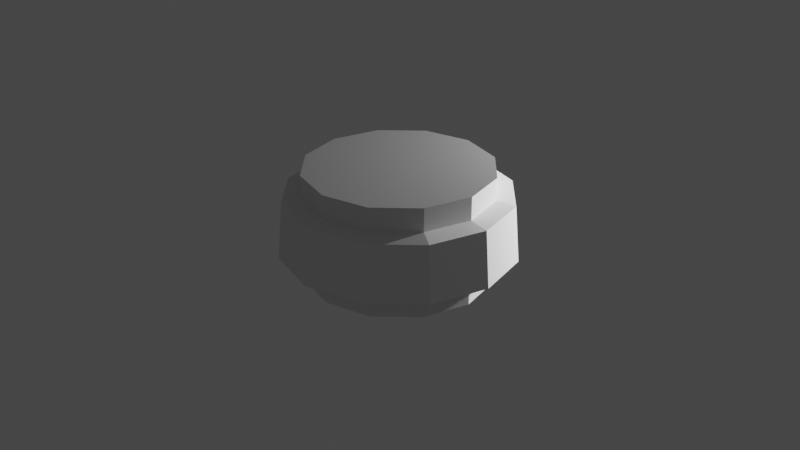# Source: hat.blend  (saved by Blender 3.5.10; exported with 4.5.12 LTS)
import bpy
from mathutils import Matrix  # noqa: F401  (used for matrix-valued properties, if any)

bpy.ops.wm.read_factory_settings(use_empty=True)
scene = bpy.context.scene
scene.name = 'Scene'

# ---- collections
col_collection = bpy.data.collections.new('Collection'); scene.collection.children.link(col_collection)

# ---- world
world_world = bpy.data.worlds.new('World'); scene.world = world_world
world_world.use_nodes = True; world_world.node_tree.nodes.clear()
_N = world_world.node_tree.nodes; _L = world_world.node_tree.links
n0 = _N.new('ShaderNodeOutputWorld'); n0.name = 'World Output'; n0.location = (300, 300)
n1 = _N.new('ShaderNodeBackground'); n1.name = 'Background'; n1.location = (10, 300)
n1.inputs[0].default_value = (0.05088, 0.05088, 0.05088, 1.0)
_L.new(n1.outputs[0], n0.inputs[0])
n0.is_active_output = True
world_world.color = (0.05088, 0.05088, 0.05088)
world_world.use_sun_shadow = False
world_world.sun_shadow_jitter_overblur = 0.0

# ---- cameras
cam_camera = bpy.data.cameras.new('Camera')
cam_camera.clip_end = 100.0
cam_camera.ortho_scale = 7.314

# ---- lights
light_light = bpy.data.lights.new('Light', 'POINT')
light_light.transmission_factor = 0.0
light_light.energy = 1000.0
light_light.shadow_soft_size = 0.1
light_light.shadow_maximum_resolution = 0.006
light_light.use_absolute_resolution = True

# ---- meshes
me_cylinder = bpy.data.meshes.new('Cylinder')
me_cylinder.from_pydata([(3.908e-10, 1.24, -0.3), (0.0, 1.19, 0.3), (0.62, 1.074, -0.3), (0.595, 1.031, 0.3), (1.074, 0.62, -0.3), (1.031, 0.595, 0.3), (1.24, -1.563e-10, -0.3), (1.19, 0.0, 0.3), (1.074, -0.62, -0.3), (1.031, -0.595, 0.3), (0.62, -1.074, -0.3), (0.595, -1.031, 0.3), (3.908e-10, -1.24, -0.3), (0.0, -1.19, 0.3), (-0.62, -1.074, -0.3), (-0.595, -1.031, 0.3), (-1.074, -0.62, -0.3), (-1.031, -0.595, 0.3), (-1.24, -1.563e-10, -0.3), (-1.19, 0.0, 0.3), (-1.074, 0.62, -0.3), (-1.031, 0.595, 0.3), (-0.62, 1.074, -0.3), (-0.595, 1.031, 0.3), (0.5166, 0.8948, -0.3), (3.908e-10, 1.033, -0.3), (0.4607, 0.7979, 0.3463), (-1.056e-09, 0.9214, 0.3463), (0.5166, 0.8948, -0.3), (0.8948, 0.5166, -0.3), (0.8948, 0.5166, -0.3), (0.4607, 0.7979, 0.3463), (0.7979, 0.4607, 0.3463), (0.7979, 0.4607, 0.3463), (1.033, -1.563e-10, -0.3), (0.9214, 4.226e-10, 0.3463), (0.8948, -0.5166, -0.3), (0.7979, -0.4607, 0.3463), (0.5166, -0.8948, -0.3), (0.5166, -0.8948, -0.3), (0.8948, -0.5166, -0.3), (0.4607, -0.7979, 0.3463), (0.4607, -0.7979, 0.3463), (0.7979, -0.4607, 0.3463), (3.908e-10, -1.033, -0.3), (-1.056e-09, -0.9214, 0.3463), (-0.5166, -0.8948, -0.3), (-0.4607, -0.7979, 0.3463), (-0.8948, -0.5166, -0.3), (-0.8948, -0.5166, -0.3), (-0.5166, -0.8948, -0.3), (-0.7979, -0.4607, 0.3463), (-0.7979, -0.4607, 0.3463), (-0.4607, -0.7979, 0.3463), (-1.033, -1.563e-10, -0.3), (-0.9214, 4.226e-10, 0.3463), (-0.8948, 0.5166, -0.3), (-0.7979, 0.4607, 0.3463), (-0.8948, 0.5166, -0.3), (-0.5166, 0.8948, -0.3), (-0.5166, 0.8948, -0.3), (-0.7979, 0.4607, 0.3463), (-0.4607, 0.7979, 0.3463), (-0.4607, 0.7979, 0.3463), (0.2631, 0.4557, 0.4536), (7.512e-09, 0.5262, 0.4536), (0.2631, 0.4557, 0.4536), (0.4557, 0.2631, 0.4536), (0.4557, 0.2631, 0.4536), (0.5262, 3.461e-10, 0.4536), (0.4557, -0.2631, 0.4536), (0.2631, -0.4557, 0.4536), (0.2631, -0.4557, 0.4536), (0.4557, -0.2631, 0.4536), (7.512e-09, -0.5262, 0.4536), (-0.2631, -0.4557, 0.4536), (-0.4557, -0.2631, 0.4536), (-0.4557, -0.2631, 0.4536), (-0.2631, -0.4557, 0.4536), (-0.5262, 3.461e-10, 0.4536), (-0.4557, 0.2631, 0.4536), (-0.4557, 0.2631, 0.4536), (-0.2631, 0.4557, 0.4536), (-0.2631, 0.4557, 0.4536), (0.2631, 0.4557, 0.5665), (1.379e-08, 0.5262, 0.5665), (0.2631, 0.4557, 0.5665), (0.4557, 0.2631, 0.5665), (0.4557, 0.2631, 0.5665), (0.5262, 2.44e-09, 0.5665), (0.4557, -0.2631, 0.5665), (0.2631, -0.4557, 0.5665), (0.2631, -0.4557, 0.5665), (0.4557, -0.2631, 0.5665), (1.379e-08, -0.5262, 0.5665), (-0.2631, -0.4557, 0.5665), (-0.4557, -0.2631, 0.5665), (-0.4557, -0.2631, 0.5665), (-0.2631, -0.4557, 0.5665), (-0.5262, 2.44e-09, 0.5665), (-0.4557, 0.2631, 0.5665), (-0.4557, 0.2631, 0.5665), (-0.2631, 0.4557, 0.5665), (-0.2631, 0.4557, 0.5665)], [], [(2, 25, 0), (3, 27, 26), (1, 2, 0), (29, 30, 28), (3, 26, 32), (3, 4, 2), (4, 34, 29), (7, 33, 35), (5, 6, 4), (8, 34, 6), (9, 35, 37), (7, 8, 6), (8, 38, 36), (41, 9, 37), (9, 10, 8), (10, 44, 39), (45, 11, 42), (11, 12, 10), (14, 44, 12), (15, 45, 47), (13, 14, 12), (48, 49, 50), (15, 47, 51), (15, 16, 14), (16, 54, 48), (19, 52, 55), (17, 18, 16), (20, 54, 18), (21, 55, 57), (19, 20, 18), (20, 59, 56), (63, 21, 57), (21, 22, 20), (22, 25, 60), (1, 62, 27), (23, 0, 22), (27, 28, 26), (28, 32, 31), (30, 35, 33), (35, 40, 37), (38, 43, 40), (38, 45, 42), (45, 50, 47), (49, 53, 50), (49, 55, 52), (58, 57, 55), (58, 63, 61), (59, 27, 62), (63, 61, 81), (27, 62, 82), (35, 33, 68), (43, 73, 71), (57, 55, 79), (45, 74, 75), (32, 31, 66), (51, 53, 78), (37, 35, 69), (55, 52, 77), (26, 27, 65), (45, 42, 72), (67, 66, 86), (64, 65, 85), (80, 79, 99), (74, 72, 92), (76, 78, 98), (69, 68, 88), (83, 81, 101), (75, 74, 94), (70, 69, 89), (65, 82, 102), (79, 77, 97), (71, 73, 93), (102, 94, 92), (93, 84, 85), (90, 89, 87), (95, 94, 103), (98, 100, 99), (2, 24, 25), (3, 1, 27), (1, 3, 2), (28, 24, 2), (28, 2, 29), (2, 4, 29), (32, 33, 5), (32, 5, 3), (26, 31, 32), (3, 5, 4), (4, 6, 34), (7, 5, 33), (5, 7, 6), (8, 36, 34), (9, 7, 35), (7, 9, 8), (10, 39, 38), (8, 10, 38), (38, 40, 36), (41, 42, 11), (41, 11, 9), (37, 43, 41), (9, 11, 10), (10, 12, 44), (45, 13, 11), (11, 13, 12), (14, 46, 44), (15, 13, 45), (13, 15, 14), (50, 46, 14), (50, 14, 48), (14, 16, 48), (51, 52, 17), (51, 17, 15), (47, 53, 51), (15, 17, 16), (16, 18, 54), (19, 17, 52), (17, 19, 18), (20, 56, 54), (21, 19, 55), (19, 21, 20), (22, 60, 59), (20, 22, 59), (59, 58, 56), (63, 62, 23), (63, 23, 21), (57, 61, 63), (21, 23, 22), (22, 0, 25), (1, 23, 62), (23, 1, 0), (25, 24, 28), (27, 25, 28), (28, 31, 26), (28, 30, 32), (30, 29, 34), (30, 34, 35), (33, 32, 30), (34, 36, 40), (35, 34, 40), (40, 43, 37), (38, 41, 43), (38, 39, 44), (38, 44, 45), (42, 41, 38), (44, 46, 50), (45, 44, 50), (50, 53, 47), (49, 51, 53), (49, 48, 54), (49, 54, 55), (52, 51, 49), (54, 56, 58), (55, 54, 58), (58, 61, 57), (58, 59, 63), (59, 60, 25), (59, 25, 27), (62, 63, 59), (63, 81, 83), (27, 82, 65), (35, 68, 69), (43, 71, 41), (57, 79, 80), (45, 75, 47), (32, 66, 67), (51, 78, 76), (37, 69, 70), (55, 77, 79), (26, 65, 64), (45, 72, 74), (67, 86, 87), (64, 85, 84), (80, 99, 100), (74, 92, 94), (76, 98, 96), (69, 88, 89), (83, 101, 103), (75, 94, 95), (70, 89, 90), (65, 102, 85), (79, 97, 99), (71, 93, 91), (102, 92, 85), (93, 85, 91), (90, 87, 86), (95, 103, 101), (98, 99, 96)])
me_cylinder.polygons.foreach_set('material_index', [0, 0, 0, 0, 0, 0, 0, 0, 0, 0, 0, 0, 0, 0, 0, 0, 0, 0, 0, 0, 0, 0, 0, 0, 0, 0, 0, 0, 0, 0, 0, 0, 0, 0, 0, 0, 30069, 30069, 30069, 30069, 30069, 30069, 30069, 30069, 30069, 30069, 30069, 30069, 0, 0, 0, 0, 0, 0, 0, 0, 0, 0, 0, 0, 0, 0, 0, 0, 0, 0, 0, 0, 0, 0, 0, 0, 0, 0, 0, 0, 0, 0, 0, 0, 0, 0, 0, 0, 0, 0, 0, 0, 0, 0, 0, 0, 0, 0, 0, 0, 0, 0, 0, 0, 0, 0, 0, 0, 0, 0, 0, 0, 0, 0, 0, 0, 0, 0, 0, 0, 0, 0, 0, 0, 0, 0, 0, 0, 0, 0, 0, 0, 0, 30069, 30069, 30069, 30069, 30069, 30069, 30069, 30069, 30069, 30069, 30069, 30069, 30069, 30069, 30069, 30069, 30069, 30069, 30069, 30069, 30069, 30069, 30069, 30069, 30069, 30069, 30069, 30069, 0, 0, 0, 0, 0, 0, 0, 0, 0, 0, 0, 0, 0, 0, 0, 0, 0, 0, 0, 0, 0, 0, 0, 0, 0, 0, 0, 0, 0])
_uv = me_cylinder.uv_layers.new(name='UVMap')
_uv.uv.foreach_set('vector', [0.87, 0.4578, 0.75, 0.45, 0.75, 0.49, 0.37, 0.4578, 0.25, 0.45, 0.35, 0.4232, 1.0, 1.0, 0.9167, 0.5, 1.0, 0.5, 0.9232, 0.35, 0.9232, 0.35, 0.85, 0.4232, 0.37, 0.4578, 0.35, 0.4232, 0.4232, 0.35, 0.9167, 1.0, 0.8333, 0.5, 0.9167, 0.5, 0.9578, 0.37, 0.95, 0.25, 0.9232, 0.35, 0.49, 0.25, 0.4232, 0.35, 0.45, 0.25, 0.8333, 1.0, 0.75, 0.5, 0.8333, 0.5, 0.9578, 0.13, 0.95, 0.25, 0.99, 0.25, 0.4578, 0.13, 0.45, 0.25, 0.4232, 0.15, 0.75, 1.0, 0.6667, 0.5, 0.75, 0.5, 0.9578, 0.13, 0.85, 0.0768, 0.9232, 0.15, 0.35, 0.0768, 0.4578, 0.13, 0.4232, 0.15, 0.6667, 1.0, 0.5833, 0.5, 0.6667, 0.5, 0.87, 0.04215, 0.75, 0.05, 0.85, 0.0768, 0.25, 0.05, 0.37, 0.04215, 0.35, 0.0768, 0.5833, 1.0, 0.5, 0.5, 0.5833, 0.5, 0.63, 0.04215, 0.75, 0.05, 0.75, 0.01, 0.13, 0.04215, 0.25, 0.05, 0.15, 0.0768, 0.5, 1.0, 0.4167, 0.5, 0.5, 0.5, 0.5768, 0.15, 0.5768, 0.15, 0.65, 0.0768, 0.13, 0.04215, 0.15, 0.0768, 0.0768, 0.15, 0.4167, 1.0, 0.3333, 0.5, 0.4167, 0.5, 0.5422, 0.13, 0.55, 0.25, 0.5768, 0.15, 0.01, 0.25, 0.0768, 0.15, 0.05, 0.25, 0.3333, 1.0, 0.25, 0.5, 0.3333, 0.5, 0.5422, 0.37, 0.55, 0.25, 0.51, 0.25, 0.04215, 0.37, 0.05, 0.25, 0.0768, 0.35, 0.25, 1.0, 0.1667, 0.5, 0.25, 0.5, 0.5422, 0.37, 0.65, 0.4232, 0.5768, 0.35, 0.15, 0.4232, 0.04215, 0.37, 0.0768, 0.35, 0.1667, 1.0, 0.08333, 0.5, 0.1667, 0.5, 0.63, 0.4578, 0.75, 0.45, 0.65, 0.4232, 0.25, 0.49, 0.15, 0.4232, 0.25, 0.45, 0.08333, 1.0, 7.451e-08, 0.5, 0.08333, 0.5, 1.0, 0.8796, 0.9167, 0.6204, 0.9167, 0.8796, 0.9167, 0.6204, 0.8333, 0.8796, 0.9167, 0.8796, 0.8333, 0.6204, 0.75, 0.8796, 0.8333, 0.8796, 0.75, 0.8796, 0.6667, 0.6204, 0.6667, 0.8796, 0.5833, 0.6204, 0.6667, 0.8796, 0.6667, 0.6204, 0.5833, 0.6204, 0.5, 0.8796, 0.5833, 0.8796, 0.5, 0.8796, 0.4167, 0.6204, 0.4167, 0.8796, 0.3333, 0.6204, 0.4167, 0.8796, 0.4167, 0.6204, 0.3333, 0.6204, 0.25, 0.8796, 0.3333, 0.8796, 0.1667, 0.6204, 0.1667, 0.8796, 0.25, 0.8796, 0.1667, 0.6204, 0.08333, 0.8796, 0.1667, 0.8796, 0.08333, 0.6204, 7.451e-08, 0.8796, 0.08333, 0.8796, 0.15, 0.4232, 0.0768, 0.35, 0.0768, 0.35, 0.25, 0.45, 0.15, 0.4232, 0.15, 0.4232, 0.45, 0.25, 0.4232, 0.35, 0.4232, 0.35, 0.4232, 0.15, 0.4232, 0.15, 0.35, 0.0768, 0.0768, 0.35, 0.05, 0.25, 0.05, 0.25, 0.25, 0.05, 0.25, 0.05, 0.15, 0.0768, 0.4232, 0.35, 0.35, 0.4232, 0.35, 0.4232, 0.0768, 0.15, 0.15, 0.0768, 0.15, 0.0768, 0.4232, 0.15, 0.45, 0.25, 0.45, 0.25, 0.05, 0.25, 0.0768, 0.15, 0.0768, 0.15, 0.35, 0.4232, 0.25, 0.45, 0.25, 0.45, 0.25, 0.05, 0.35, 0.0768, 0.35, 0.0768, 0.4232, 0.35, 0.35, 0.4232, 0.35, 0.4232, 0.35, 0.4232, 0.25, 0.45, 0.25, 0.45, 0.0768, 0.35, 0.05, 0.25, 0.05, 0.25, 0.25, 0.05, 0.35, 0.0768, 0.35, 0.0768, 0.0768, 0.15, 0.15, 0.0768, 0.15, 0.0768, 0.45, 0.25, 0.4232, 0.35, 0.4232, 0.35, 0.15, 0.4232, 0.0768, 0.35, 0.0768, 0.35, 0.15, 0.0768, 0.25, 0.05, 0.25, 0.05, 0.4232, 0.15, 0.45, 0.25, 0.45, 0.25, 0.25, 0.45, 0.15, 0.4232, 0.15, 0.4232, 0.05, 0.25, 0.0768, 0.15, 0.0768, 0.15, 0.35, 0.0768, 0.4232, 0.15, 0.4232, 0.15, 0.15, 0.4232, 0.25, 0.05, 0.35, 0.0768, 0.4232, 0.15, 0.35, 0.4232, 0.25, 0.45, 0.4232, 0.15, 0.45, 0.25, 0.4232, 0.35, 0.15, 0.0768, 0.25, 0.05, 0.15, 0.4232, 0.15, 0.0768, 0.0768, 0.35, 0.05, 0.25, 0.87, 0.4578, 0.85, 0.4232, 0.75, 0.45, 0.37, 0.4578, 0.25, 0.49, 0.25, 0.45, 1.0, 1.0, 0.9167, 1.0, 0.9167, 0.5, 0.85, 0.4232, 0.85, 0.4232, 0.87, 0.4578, 0.85, 0.4232, 0.87, 0.4578, 0.9232, 0.35, 0.87, 0.4578, 0.9578, 0.37, 0.9232, 0.35, 0.4232, 0.35, 0.4232, 0.35, 0.4578, 0.37, 0.4232, 0.35, 0.4578, 0.37, 0.37, 0.4578, 0.35, 0.4232, 0.35, 0.4232, 0.4232, 0.35, 0.9167, 1.0, 0.8333, 1.0, 0.8333, 0.5, 0.9578, 0.37, 0.99, 0.25, 0.95, 0.25, 0.49, 0.25, 0.4578, 0.37, 0.4232, 0.35, 0.8333, 1.0, 0.75, 1.0, 0.75, 0.5, 0.9578, 0.13, 0.9232, 0.15, 0.95, 0.25, 0.4578, 0.13, 0.49, 0.25, 0.45, 0.25, 0.75, 1.0, 0.6667, 1.0, 0.6667, 0.5, 0.87, 0.04215, 0.85, 0.0768, 0.85, 0.0768, 0.9578, 0.13, 0.87, 0.04215, 0.85, 0.0768, 0.85, 0.0768, 0.9232, 0.15, 0.9232, 0.15, 0.35, 0.0768, 0.35, 0.0768, 0.37, 0.04215, 0.35, 0.0768, 0.37, 0.04215, 0.4578, 0.13, 0.4232, 0.15, 0.4232, 0.15, 0.35, 0.0768, 0.6667, 1.0, 0.5833, 1.0, 0.5833, 0.5, 0.87, 0.04215, 0.75, 0.01, 0.75, 0.05, 0.25, 0.05, 0.25, 0.01, 0.37, 0.04215, 0.5833, 1.0, 0.5, 1.0, 0.5, 0.5, 0.63, 0.04215, 0.65, 0.0768, 0.75, 0.05, 0.13, 0.04215, 0.25, 0.01, 0.25, 0.05, 0.5, 1.0, 0.4167, 1.0, 0.4167, 0.5, 0.65, 0.0768, 0.65, 0.0768, 0.63, 0.04215, 0.65, 0.0768, 0.63, 0.04215, 0.5768, 0.15, 0.63, 0.04215, 0.5422, 0.13, 0.5768, 0.15, 0.0768, 0.15, 0.0768, 0.15, 0.04215, 0.13, 0.0768, 0.15, 0.04215, 0.13, 0.13, 0.04215, 0.15, 0.0768, 0.15, 0.0768, 0.0768, 0.15, 0.4167, 1.0, 0.3333, 1.0, 0.3333, 0.5, 0.5422, 0.13, 0.51, 0.25, 0.55, 0.25, 0.01, 0.25, 0.04215, 0.13, 0.0768, 0.15, 0.3333, 1.0, 0.25, 1.0, 0.25, 0.5, 0.5422, 0.37, 0.5768, 0.35, 0.55, 0.25, 0.04215, 0.37, 0.01, 0.25, 0.05, 0.25, 0.25, 1.0, 0.1667, 1.0, 0.1667, 0.5, 0.63, 0.4578, 0.65, 0.4232, 0.65, 0.4232, 0.5422, 0.37, 0.63, 0.4578, 0.65, 0.4232, 0.65, 0.4232, 0.5768, 0.35, 0.5768, 0.35, 0.15, 0.4232, 0.15, 0.4232, 0.13, 0.4578, 0.15, 0.4232, 0.13, 0.4578, 0.04215, 0.37, 0.0768, 0.35, 0.0768, 0.35, 0.15, 0.4232, 0.1667, 1.0, 0.08333, 1.0, 0.08333, 0.5, 0.63, 0.4578, 0.75, 0.49, 0.75, 0.45, 0.25, 0.49, 0.13, 0.4578, 0.15, 0.4232, 0.08333, 1.0, 7.451e-08, 1.0, 7.451e-08, 0.5, 1.0, 0.6204, 0.9167, 0.6204, 0.9167, 0.6204, 1.0, 0.8796, 1.0, 0.6204, 0.9167, 0.6204, 0.9167, 0.6204, 0.9167, 0.8796, 0.9167, 0.8796, 0.9167, 0.6204, 0.8333, 0.6204, 0.8333, 0.8796, 0.8333, 0.6204, 0.8333, 0.6204, 0.75, 0.6204, 0.8333, 0.6204, 0.75, 0.6204, 0.75, 0.8796, 0.8333, 0.8796, 0.8333, 0.8796, 0.8333, 0.6204, 0.75, 0.6204, 0.6667, 0.6204, 0.6667, 0.6204, 0.75, 0.8796, 0.75, 0.6204, 0.6667, 0.6204, 0.6667, 0.6204, 0.6667, 0.8796, 0.6667, 0.8796, 0.5833, 0.6204, 0.5833, 0.8796, 0.6667, 0.8796, 0.5833, 0.6204, 0.5833, 0.6204, 0.5, 0.6204, 0.5833, 0.6204, 0.5, 0.6204, 0.5, 0.8796, 0.5833, 0.8796, 0.5833, 0.8796, 0.5833, 0.6204, 0.5, 0.6204, 0.4167, 0.6204, 0.4167, 0.6204, 0.5, 0.8796, 0.5, 0.6204, 0.4167, 0.6204, 0.4167, 0.6204, 0.4167, 0.8796, 0.4167, 0.8796, 0.3333, 0.6204, 0.3333, 0.8796, 0.4167, 0.8796, 0.3333, 0.6204, 0.3333, 0.6204, 0.25, 0.6204, 0.3333, 0.6204, 0.25, 0.6204, 0.25, 0.8796, 0.3333, 0.8796, 0.3333, 0.8796, 0.3333, 0.6204, 0.25, 0.6204, 0.1667, 0.6204, 0.1667, 0.6204, 0.25, 0.8796, 0.25, 0.6204, 0.1667, 0.6204, 0.1667, 0.6204, 0.1667, 0.8796, 0.1667, 0.8796, 0.1667, 0.6204, 0.08333, 0.6204, 0.08333, 0.8796, 0.08333, 0.6204, 0.08333, 0.6204, 7.451e-08, 0.6204, 0.08333, 0.6204, 7.451e-08, 0.6204, 7.451e-08, 0.8796, 0.08333, 0.8796, 0.08333, 0.8796, 0.08333, 0.6204, 0.15, 0.4232, 0.0768, 0.35, 0.15, 0.4232, 0.25, 0.45, 0.15, 0.4232, 0.25, 0.45, 0.45, 0.25, 0.4232, 0.35, 0.45, 0.25, 0.4232, 0.15, 0.35, 0.0768, 0.35, 0.0768, 0.0768, 0.35, 0.05, 0.25, 0.0768, 0.35, 0.25, 0.05, 0.15, 0.0768, 0.15, 0.0768, 0.4232, 0.35, 0.35, 0.4232, 0.4232, 0.35, 0.0768, 0.15, 0.15, 0.0768, 0.0768, 0.15, 0.4232, 0.15, 0.45, 0.25, 0.4232, 0.15, 0.05, 0.25, 0.0768, 0.15, 0.05, 0.25, 0.35, 0.4232, 0.25, 0.45, 0.35, 0.4232, 0.25, 0.05, 0.35, 0.0768, 0.25, 0.05, 0.4232, 0.35, 0.35, 0.4232, 0.4232, 0.35, 0.35, 0.4232, 0.25, 0.45, 0.35, 0.4232, 0.0768, 0.35, 0.05, 0.25, 0.0768, 0.35, 0.25, 0.05, 0.35, 0.0768, 0.25, 0.05, 0.0768, 0.15, 0.15, 0.0768, 0.0768, 0.15, 0.45, 0.25, 0.4232, 0.35, 0.45, 0.25, 0.15, 0.4232, 0.0768, 0.35, 0.15, 0.4232, 0.15, 0.0768, 0.25, 0.05, 0.15, 0.0768, 0.4232, 0.15, 0.45, 0.25, 0.4232, 0.15, 0.25, 0.45, 0.15, 0.4232, 0.25, 0.45, 0.05, 0.25, 0.0768, 0.15, 0.05, 0.25, 0.35, 0.0768, 0.4232, 0.15, 0.35, 0.0768, 0.15, 0.4232, 0.35, 0.0768, 0.25, 0.45, 0.4232, 0.15, 0.25, 0.45, 0.35, 0.0768, 0.4232, 0.15, 0.4232, 0.35, 0.35, 0.4232, 0.15, 0.0768, 0.15, 0.4232, 0.0768, 0.35, 0.15, 0.0768, 0.05, 0.25, 0.0768, 0.15])
me_cylinder.update()
me_cylinder_001 = bpy.data.meshes.new('Cylinder.001')
me_cylinder_001.from_pydata([(0.0, 0.0, -0.3), (0.0, 0.0, 0.3), (0.0, 1.19, -0.3), (0.0, 1.19, 0.3), (0.595, 1.031, -0.3), (0.595, 1.031, 0.3), (1.031, 0.595, -0.3), (1.031, 0.595, 0.3), (1.19, 0.0, -0.3), (1.19, 0.0, 0.3), (1.031, -0.595, -0.3), (1.031, -0.595, 0.3), (0.595, -1.031, -0.3), (0.595, -1.031, 0.3), (0.0, -1.19, -0.3), (0.0, -1.19, 0.3), (-0.595, -1.031, -0.3), (-0.595, -1.031, 0.3), (-1.031, -0.595, -0.3), (-1.031, -0.595, 0.3), (-1.19, 0.0, -0.3), (-1.19, 0.0, 0.3), (-1.031, 0.595, -0.3), (-1.031, 0.595, 0.3), (-0.595, 1.031, -0.3), (-0.595, 1.031, 0.3)], [], [(0, 2, 4), (1, 5, 3), (2, 3, 5, 4), (0, 4, 6), (1, 7, 5), (4, 5, 7, 6), (0, 6, 8), (1, 9, 7), (6, 7, 9, 8), (0, 8, 10), (1, 11, 9), (8, 9, 11, 10), (0, 10, 12), (1, 13, 11), (10, 11, 13, 12), (0, 12, 14), (1, 15, 13), (12, 13, 15, 14), (0, 14, 16), (1, 17, 15), (14, 15, 17, 16), (0, 16, 18), (1, 19, 17), (16, 17, 19, 18), (0, 18, 20), (1, 21, 19), (18, 19, 21, 20), (0, 20, 22), (1, 23, 21), (20, 21, 23, 22), (0, 22, 24), (1, 25, 23), (22, 23, 25, 24), (0, 24, 2), (1, 3, 25), (24, 25, 3, 2)])
_uv = me_cylinder_001.uv_layers.new(name='UVMap')
_uv.uv.foreach_set('vector', [0.75, 0.25, 0.75, 0.49, 0.87, 0.4578, 0.25, 0.25, 0.37, 0.4578, 0.25, 0.49, 1.0, 0.5, 1.0, 1.0, 0.9167, 1.0, 0.9167, 0.5, 0.75, 0.25, 0.87, 0.4578, 0.9578, 0.37, 0.25, 0.25, 0.4578, 0.37, 0.37, 0.4578, 0.9167, 0.5, 0.9167, 1.0, 0.8333, 1.0, 0.8333, 0.5, 0.75, 0.25, 0.9578, 0.37, 0.99, 0.25, 0.25, 0.25, 0.49, 0.25, 0.4578, 0.37, 0.8333, 0.5, 0.8333, 1.0, 0.75, 1.0, 0.75, 0.5, 0.75, 0.25, 0.99, 0.25, 0.9578, 0.13, 0.25, 0.25, 0.4578, 0.13, 0.49, 0.25, 0.75, 0.5, 0.75, 1.0, 0.6667, 1.0, 0.6667, 0.5, 0.75, 0.25, 0.9578, 0.13, 0.87, 0.04215, 0.25, 0.25, 0.37, 0.04215, 0.4578, 0.13, 0.6667, 0.5, 0.6667, 1.0, 0.5833, 1.0, 0.5833, 0.5, 0.75, 0.25, 0.87, 0.04215, 0.75, 0.01, 0.25, 0.25, 0.25, 0.01, 0.37, 0.04215, 0.5833, 0.5, 0.5833, 1.0, 0.5, 1.0, 0.5, 0.5, 0.75, 0.25, 0.75, 0.01, 0.63, 0.04215, 0.25, 0.25, 0.13, 0.04215, 0.25, 0.01, 0.5, 0.5, 0.5, 1.0, 0.4167, 1.0, 0.4167, 0.5, 0.75, 0.25, 0.63, 0.04215, 0.5422, 0.13, 0.25, 0.25, 0.04215, 0.13, 0.13, 0.04215, 0.4167, 0.5, 0.4167, 1.0, 0.3333, 1.0, 0.3333, 0.5, 0.75, 0.25, 0.5422, 0.13, 0.51, 0.25, 0.25, 0.25, 0.01, 0.25, 0.04215, 0.13, 0.3333, 0.5, 0.3333, 1.0, 0.25, 1.0, 0.25, 0.5, 0.75, 0.25, 0.51, 0.25, 0.5422, 0.37, 0.25, 0.25, 0.04215, 0.37, 0.01, 0.25, 0.25, 0.5, 0.25, 1.0, 0.1667, 1.0, 0.1667, 0.5, 0.75, 0.25, 0.5422, 0.37, 0.63, 0.4578, 0.25, 0.25, 0.13, 0.4578, 0.04215, 0.37, 0.1667, 0.5, 0.1667, 1.0, 0.08333, 1.0, 0.08333, 0.5, 0.75, 0.25, 0.63, 0.4578, 0.75, 0.49, 0.25, 0.25, 0.25, 0.49, 0.13, 0.4578, 0.08333, 0.5, 0.08333, 1.0, 7.451e-08, 1.0, 7.451e-08, 0.5])
me_cylinder_001.update()

# ---- objects
ob_light = bpy.data.objects.new('Light', light_light)
ob_camera = bpy.data.objects.new('Camera', cam_camera)
ob_cylinder = bpy.data.objects.new('Cylinder', me_cylinder)
ob_cylinder_001 = bpy.data.objects.new('Cylinder.001', me_cylinder_001)

# ---- transforms, parenting, visibility, modifiers, constraints
ob_light.location = (1.96, 3.146, 0.8364)
ob_light.rotation_euler = (0.6503, 0.05522, 1.866)
ob_light.lock_rotations_4d = False
ob_light.empty_display_type = 'ARROWS'
ob_light.color = (0.0, 0.0, 0.0, 0.0)
ob_light.lineart.crease_threshold = 0.0
ob_camera.location = (7.359, -6.926, 4.958)
ob_camera.rotation_euler = (1.109, 0.0, 0.8149)
ob_camera.lock_rotations_4d = False
ob_camera.empty_display_type = 'ARROWS'
ob_camera.color = (0.0, 0.0, 0.0, 0.0)
ob_camera.display_type = 'WIRE'
ob_camera.lineart.crease_threshold = 0.0
ob_cylinder.location = (0.0, 0.0, 0.0)
ob_cylinder_001.location = (0.0, 0.0, 0.0)
ob_cylinder_001.scale = (0.8333, 0.8333, 1.929)

# ---- collection membership
col_collection.objects.link(ob_light)
col_collection.objects.link(ob_camera)
col_collection.objects.link(ob_cylinder)
col_collection.objects.link(ob_cylinder_001)

# ---- scene / render settings (as saved in the file)
scene.camera = ob_camera
scene.frame_start = 1; scene.frame_end = 250; scene.frame_set(1)
scene.render.engine = 'BLENDER_EEVEE_NEXT'
scene.cycles.sampling_pattern = 'TABULATED_SOBOL'
scene.view_settings.view_transform = 'Filmic'
bpy.context.view_layer.update()
